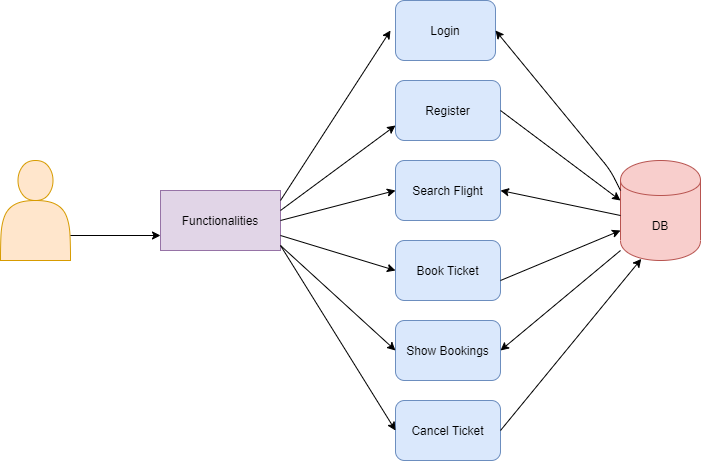

The diagram above was exported from draw.io. Its source (the exported page's mxGraphModel, read from the mxfile embedded in the PNG):
<mxGraphModel dx="1038" dy="499" grid="1" gridSize="10" guides="1" tooltips="1" connect="1" arrows="1" fold="1" page="1" pageScale="1" pageWidth="850" pageHeight="1100" math="0" shadow="0">
  <root>
    <mxCell id="0" />
    <mxCell id="1" parent="0" />
    <mxCell id="tHu_ljpaUJ-e8Cy1k7l--1" value="DB" style="shape=cylinder;whiteSpace=wrap;html=1;boundedLbl=1;backgroundOutline=1;fillColor=#f8cecc;strokeColor=#b85450;" vertex="1" parent="1">
      <mxGeometry x="650" y="200" width="80" height="100" as="geometry" />
    </mxCell>
    <mxCell id="tHu_ljpaUJ-e8Cy1k7l--2" value="Login" style="rounded=1;whiteSpace=wrap;html=1;fillColor=#dae8fc;strokeColor=#6c8ebf;" vertex="1" parent="1">
      <mxGeometry x="425" y="40" width="100" height="60" as="geometry" />
    </mxCell>
    <mxCell id="tHu_ljpaUJ-e8Cy1k7l--3" value="Register" style="rounded=1;whiteSpace=wrap;html=1;fillColor=#dae8fc;strokeColor=#6c8ebf;" vertex="1" parent="1">
      <mxGeometry x="425" y="120" width="105" height="60" as="geometry" />
    </mxCell>
    <mxCell id="tHu_ljpaUJ-e8Cy1k7l--4" value="Search Flight" style="rounded=1;whiteSpace=wrap;html=1;fillColor=#dae8fc;strokeColor=#6c8ebf;" vertex="1" parent="1">
      <mxGeometry x="425" y="200" width="105" height="60" as="geometry" />
    </mxCell>
    <mxCell id="tHu_ljpaUJ-e8Cy1k7l--5" value="Book Ticket" style="rounded=1;whiteSpace=wrap;html=1;fillColor=#dae8fc;strokeColor=#6c8ebf;" vertex="1" parent="1">
      <mxGeometry x="425" y="280" width="105" height="60" as="geometry" />
    </mxCell>
    <mxCell id="tHu_ljpaUJ-e8Cy1k7l--6" value="Show Bookings" style="rounded=1;whiteSpace=wrap;html=1;fillColor=#dae8fc;strokeColor=#6c8ebf;" vertex="1" parent="1">
      <mxGeometry x="425" y="360" width="105" height="60" as="geometry" />
    </mxCell>
    <mxCell id="tHu_ljpaUJ-e8Cy1k7l--7" value="Cancel Ticket" style="rounded=1;whiteSpace=wrap;html=1;fillColor=#dae8fc;strokeColor=#6c8ebf;" vertex="1" parent="1">
      <mxGeometry x="425" y="440" width="105" height="60" as="geometry" />
    </mxCell>
    <mxCell id="tHu_ljpaUJ-e8Cy1k7l--8" value="Functionalities" style="rounded=0;whiteSpace=wrap;html=1;fillColor=#e1d5e7;strokeColor=#9673a6;" vertex="1" parent="1">
      <mxGeometry x="190" y="230" width="120" height="60" as="geometry" />
    </mxCell>
    <mxCell id="tHu_ljpaUJ-e8Cy1k7l--10" value="" style="endArrow=classic;html=1;" edge="1" parent="1">
      <mxGeometry width="50" height="50" relative="1" as="geometry">
        <mxPoint x="310" y="240" as="sourcePoint" />
        <mxPoint x="420" y="70" as="targetPoint" />
      </mxGeometry>
    </mxCell>
    <mxCell id="tHu_ljpaUJ-e8Cy1k7l--11" value="" style="endArrow=classic;html=1;entryX=0;entryY=0.75;entryDx=0;entryDy=0;" edge="1" parent="1" target="tHu_ljpaUJ-e8Cy1k7l--3">
      <mxGeometry width="50" height="50" relative="1" as="geometry">
        <mxPoint x="310" y="250" as="sourcePoint" />
        <mxPoint x="360" y="200" as="targetPoint" />
      </mxGeometry>
    </mxCell>
    <mxCell id="tHu_ljpaUJ-e8Cy1k7l--12" value="" style="endArrow=classic;html=1;entryX=0;entryY=0.5;entryDx=0;entryDy=0;" edge="1" parent="1" target="tHu_ljpaUJ-e8Cy1k7l--4">
      <mxGeometry width="50" height="50" relative="1" as="geometry">
        <mxPoint x="310" y="260" as="sourcePoint" />
        <mxPoint x="360" y="210" as="targetPoint" />
      </mxGeometry>
    </mxCell>
    <mxCell id="tHu_ljpaUJ-e8Cy1k7l--14" value="" style="endArrow=classic;html=1;entryX=0;entryY=0.5;entryDx=0;entryDy=0;" edge="1" parent="1" target="tHu_ljpaUJ-e8Cy1k7l--5">
      <mxGeometry width="50" height="50" relative="1" as="geometry">
        <mxPoint x="310" y="275" as="sourcePoint" />
        <mxPoint x="360" y="225" as="targetPoint" />
      </mxGeometry>
    </mxCell>
    <mxCell id="tHu_ljpaUJ-e8Cy1k7l--15" value="" style="endArrow=classic;html=1;entryX=0;entryY=0.5;entryDx=0;entryDy=0;" edge="1" parent="1" target="tHu_ljpaUJ-e8Cy1k7l--6">
      <mxGeometry width="50" height="50" relative="1" as="geometry">
        <mxPoint x="310" y="285" as="sourcePoint" />
        <mxPoint x="360" y="235" as="targetPoint" />
      </mxGeometry>
    </mxCell>
    <mxCell id="tHu_ljpaUJ-e8Cy1k7l--16" value="" style="endArrow=classic;html=1;entryX=0;entryY=0.5;entryDx=0;entryDy=0;" edge="1" parent="1" target="tHu_ljpaUJ-e8Cy1k7l--7">
      <mxGeometry width="50" height="50" relative="1" as="geometry">
        <mxPoint x="310" y="285" as="sourcePoint" />
        <mxPoint x="360" y="235" as="targetPoint" />
      </mxGeometry>
    </mxCell>
    <mxCell id="tHu_ljpaUJ-e8Cy1k7l--17" value="" style="endArrow=classic;html=1;entryX=1;entryY=0.5;entryDx=0;entryDy=0;exitX=0;exitY=0.3;exitDx=0;exitDy=0;" edge="1" parent="1" source="tHu_ljpaUJ-e8Cy1k7l--1" target="tHu_ljpaUJ-e8Cy1k7l--2">
      <mxGeometry width="50" height="50" relative="1" as="geometry">
        <mxPoint x="650" y="255" as="sourcePoint" />
        <mxPoint x="700" y="205" as="targetPoint" />
        <Array as="points">
          <mxPoint x="640" y="210" />
        </Array>
      </mxGeometry>
    </mxCell>
    <mxCell id="tHu_ljpaUJ-e8Cy1k7l--19" value="" style="endArrow=classic;html=1;entryX=0;entryY=0.4;entryDx=0;entryDy=0;entryPerimeter=0;" edge="1" parent="1" target="tHu_ljpaUJ-e8Cy1k7l--1">
      <mxGeometry width="50" height="50" relative="1" as="geometry">
        <mxPoint x="530" y="150" as="sourcePoint" />
        <mxPoint x="580" y="100" as="targetPoint" />
      </mxGeometry>
    </mxCell>
    <mxCell id="tHu_ljpaUJ-e8Cy1k7l--20" value="" style="endArrow=classic;html=1;entryX=1;entryY=0.5;entryDx=0;entryDy=0;" edge="1" parent="1" target="tHu_ljpaUJ-e8Cy1k7l--4">
      <mxGeometry width="50" height="50" relative="1" as="geometry">
        <mxPoint x="650" y="255" as="sourcePoint" />
        <mxPoint x="700" y="205" as="targetPoint" />
      </mxGeometry>
    </mxCell>
    <mxCell id="tHu_ljpaUJ-e8Cy1k7l--21" value="" style="endArrow=classic;html=1;entryX=0;entryY=0.7;entryDx=0;entryDy=0;" edge="1" parent="1" target="tHu_ljpaUJ-e8Cy1k7l--1">
      <mxGeometry width="50" height="50" relative="1" as="geometry">
        <mxPoint x="530" y="320" as="sourcePoint" />
        <mxPoint x="580" y="270" as="targetPoint" />
      </mxGeometry>
    </mxCell>
    <mxCell id="tHu_ljpaUJ-e8Cy1k7l--22" value="" style="endArrow=classic;html=1;entryX=1;entryY=0.5;entryDx=0;entryDy=0;" edge="1" parent="1" target="tHu_ljpaUJ-e8Cy1k7l--6">
      <mxGeometry width="50" height="50" relative="1" as="geometry">
        <mxPoint x="650" y="290" as="sourcePoint" />
        <mxPoint x="700" y="240" as="targetPoint" />
      </mxGeometry>
    </mxCell>
    <mxCell id="tHu_ljpaUJ-e8Cy1k7l--23" value="" style="endArrow=classic;html=1;entryX=0.26;entryY=0.984;entryDx=0;entryDy=0;entryPerimeter=0;" edge="1" parent="1" target="tHu_ljpaUJ-e8Cy1k7l--1">
      <mxGeometry width="50" height="50" relative="1" as="geometry">
        <mxPoint x="530" y="470" as="sourcePoint" />
        <mxPoint x="580" y="420" as="targetPoint" />
      </mxGeometry>
    </mxCell>
    <mxCell id="tHu_ljpaUJ-e8Cy1k7l--24" value="" style="shape=actor;whiteSpace=wrap;html=1;fillColor=#ffe6cc;strokeColor=#d79b00;" vertex="1" parent="1">
      <mxGeometry x="30" y="200" width="70" height="100" as="geometry" />
    </mxCell>
    <mxCell id="tHu_ljpaUJ-e8Cy1k7l--25" value="" style="endArrow=classic;html=1;entryX=0;entryY=0.75;entryDx=0;entryDy=0;" edge="1" parent="1" target="tHu_ljpaUJ-e8Cy1k7l--8">
      <mxGeometry width="50" height="50" relative="1" as="geometry">
        <mxPoint x="100" y="275" as="sourcePoint" />
        <mxPoint x="150" y="225" as="targetPoint" />
      </mxGeometry>
    </mxCell>
  </root>
</mxGraphModel>